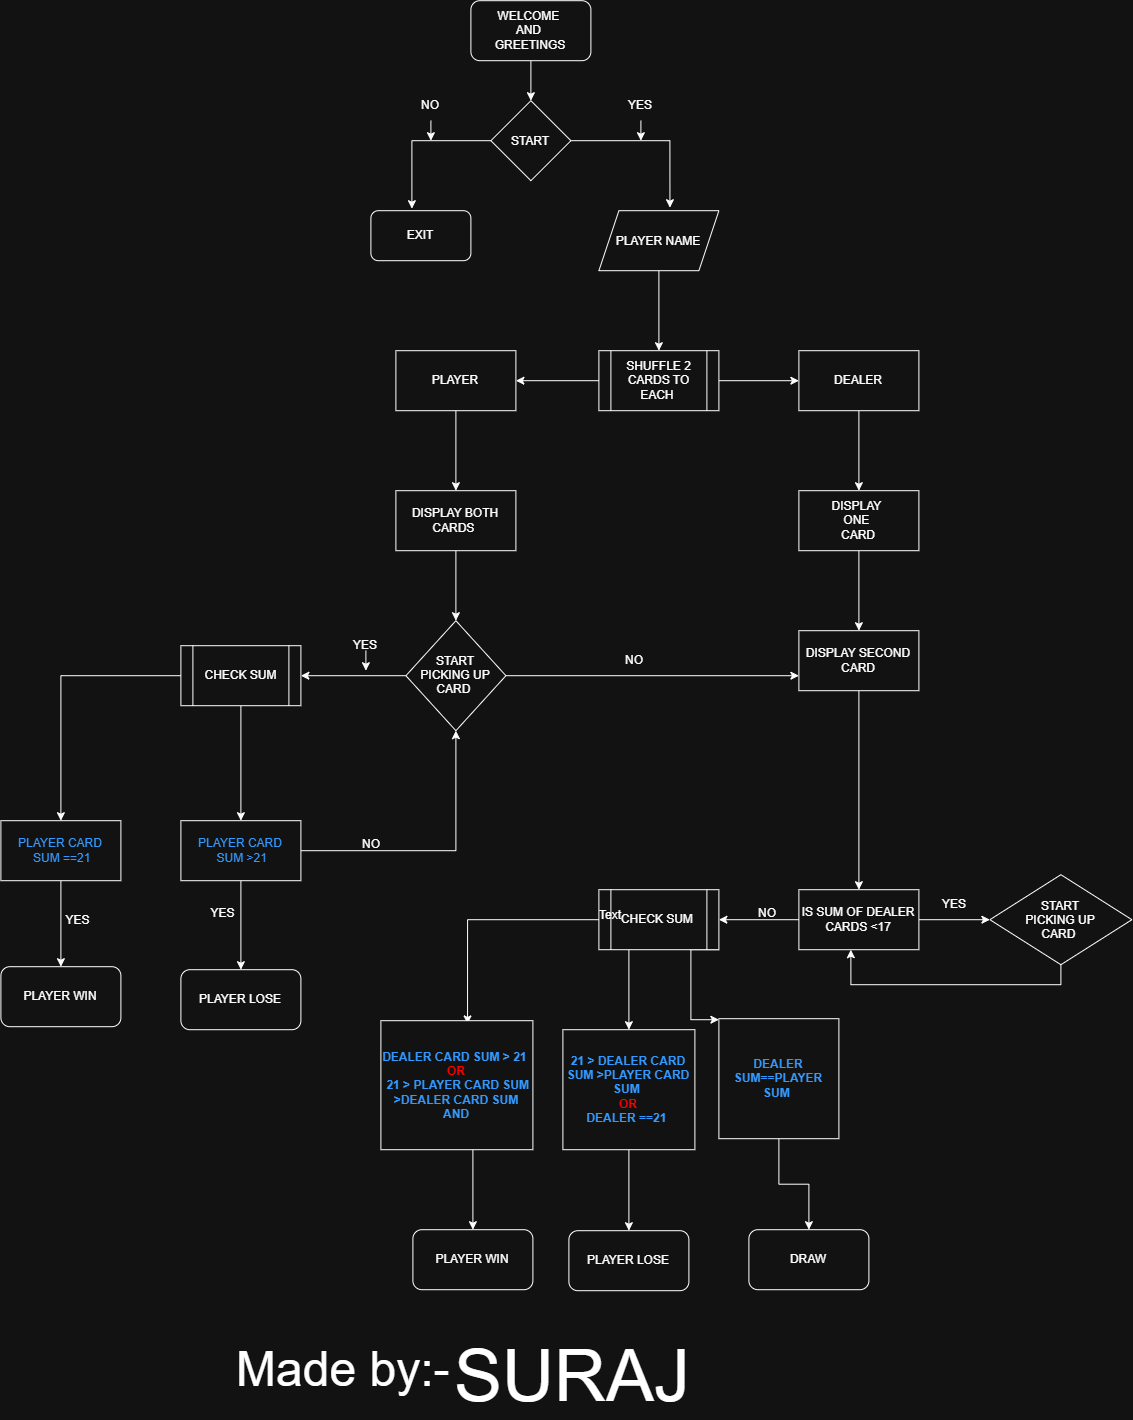

The diagram above was exported from draw.io. Its source (the exported page's mxGraphModel, read from the mxfile embedded in the PNG):
<mxGraphModel dx="2283" dy="862" grid="1" gridSize="10" guides="1" tooltips="1" connect="1" arrows="1" fold="1" page="1" pageScale="1" pageWidth="850" pageHeight="1100" background="light-dark(#ffffff, #121212)" math="0" shadow="0">
  <root>
    <mxCell id="0" />
    <mxCell id="1" parent="0" />
    <mxCell id="DnxcjtV2cwNm3aKH0PgD-20" edge="1" parent="1" source="DnxcjtV2cwNm3aKH0PgD-3" style="edgeStyle=orthogonalEdgeStyle;rounded=0;orthogonalLoop=1;jettySize=auto;html=1;exitX=0.5;exitY=1;exitDx=0;exitDy=0;entryX=0.5;entryY=0;entryDx=0;entryDy=0;" target="DnxcjtV2cwNm3aKH0PgD-19">
      <mxGeometry relative="1" as="geometry" />
    </mxCell>
    <mxCell id="DnxcjtV2cwNm3aKH0PgD-3" parent="1" style="shape=parallelogram;perimeter=parallelogramPerimeter;whiteSpace=wrap;html=1;shapeInside=1;fixedSize=1;" value="PLAYER NAME" vertex="1">
      <mxGeometry height="60" width="120" x="428" y="220" as="geometry" />
    </mxCell>
    <mxCell id="DnxcjtV2cwNm3aKH0PgD-5" parent="1" style="rounded=1;whiteSpace=wrap;html=1;" value="EXIT" vertex="1">
      <mxGeometry height="50" width="100" x="200" y="220" as="geometry" />
    </mxCell>
    <mxCell id="DnxcjtV2cwNm3aKH0PgD-6" parent="1" style="rhombus;whiteSpace=wrap;html=1;shapeInside=1;" value="START" vertex="1">
      <mxGeometry height="80" width="80" x="320" y="110" as="geometry" />
    </mxCell>
    <mxCell id="DnxcjtV2cwNm3aKH0PgD-8" edge="1" parent="1" source="DnxcjtV2cwNm3aKH0PgD-7" style="edgeStyle=orthogonalEdgeStyle;rounded=0;orthogonalLoop=1;jettySize=auto;html=1;exitX=0.5;exitY=1;exitDx=0;exitDy=0;" target="DnxcjtV2cwNm3aKH0PgD-6">
      <mxGeometry relative="1" as="geometry" />
    </mxCell>
    <mxCell id="DnxcjtV2cwNm3aKH0PgD-7" parent="1" style="rounded=1;whiteSpace=wrap;html=1;" value="WELCOME&amp;nbsp;&lt;div&gt;AND&amp;nbsp;&lt;/div&gt;&lt;div&gt;GREETINGS&lt;/div&gt;" vertex="1">
      <mxGeometry height="60" width="120" x="300" y="10" as="geometry" />
    </mxCell>
    <mxCell id="DnxcjtV2cwNm3aKH0PgD-9" edge="1" parent="1" source="DnxcjtV2cwNm3aKH0PgD-6" style="edgeStyle=orthogonalEdgeStyle;rounded=0;orthogonalLoop=1;jettySize=auto;html=1;exitX=1;exitY=0.5;exitDx=0;exitDy=0;entryX=0.592;entryY=-0.05;entryDx=0;entryDy=0;entryPerimeter=0;" target="DnxcjtV2cwNm3aKH0PgD-3">
      <mxGeometry relative="1" as="geometry" />
    </mxCell>
    <mxCell id="DnxcjtV2cwNm3aKH0PgD-10" edge="1" parent="1" source="DnxcjtV2cwNm3aKH0PgD-6" style="edgeStyle=orthogonalEdgeStyle;rounded=0;orthogonalLoop=1;jettySize=auto;html=1;exitX=0;exitY=0.5;exitDx=0;exitDy=0;entryX=0.41;entryY=-0.04;entryDx=0;entryDy=0;entryPerimeter=0;" target="DnxcjtV2cwNm3aKH0PgD-5">
      <mxGeometry relative="1" as="geometry" />
    </mxCell>
    <mxCell id="DnxcjtV2cwNm3aKH0PgD-14" edge="1" parent="1" source="DnxcjtV2cwNm3aKH0PgD-11" style="edgeStyle=orthogonalEdgeStyle;rounded=0;orthogonalLoop=1;jettySize=auto;html=1;exitX=0.5;exitY=1;exitDx=0;exitDy=0;">
      <mxGeometry relative="1" as="geometry">
        <mxPoint x="260" y="150" as="targetPoint" />
      </mxGeometry>
    </mxCell>
    <mxCell id="DnxcjtV2cwNm3aKH0PgD-11" parent="1" style="text;html=1;whiteSpace=wrap;strokeColor=none;fillColor=none;align=center;verticalAlign=middle;rounded=0;" value="NO" vertex="1">
      <mxGeometry height="30" width="60" x="230" y="100" as="geometry" />
    </mxCell>
    <mxCell id="DnxcjtV2cwNm3aKH0PgD-13" edge="1" parent="1" source="DnxcjtV2cwNm3aKH0PgD-12" style="edgeStyle=orthogonalEdgeStyle;rounded=0;orthogonalLoop=1;jettySize=auto;html=1;exitX=0.5;exitY=1;exitDx=0;exitDy=0;">
      <mxGeometry relative="1" as="geometry">
        <mxPoint x="470" y="150" as="targetPoint" />
      </mxGeometry>
    </mxCell>
    <mxCell id="DnxcjtV2cwNm3aKH0PgD-12" parent="1" style="text;html=1;whiteSpace=wrap;strokeColor=none;fillColor=none;align=center;verticalAlign=middle;rounded=0;" value="YES" vertex="1">
      <mxGeometry height="30" width="60" x="440" y="100" as="geometry" />
    </mxCell>
    <mxCell id="DnxcjtV2cwNm3aKH0PgD-18" edge="1" parent="1" source="DnxcjtV2cwNm3aKH0PgD-19" style="edgeStyle=orthogonalEdgeStyle;rounded=0;orthogonalLoop=1;jettySize=auto;html=1;exitX=0;exitY=0.5;exitDx=0;exitDy=0;" target="DnxcjtV2cwNm3aKH0PgD-17" value="">
      <mxGeometry relative="1" as="geometry">
        <mxPoint x="425" y="390" as="sourcePoint" />
      </mxGeometry>
    </mxCell>
    <mxCell id="DnxcjtV2cwNm3aKH0PgD-25" edge="1" parent="1" source="DnxcjtV2cwNm3aKH0PgD-17" style="edgeStyle=orthogonalEdgeStyle;rounded=0;orthogonalLoop=1;jettySize=auto;html=1;" target="DnxcjtV2cwNm3aKH0PgD-24" value="">
      <mxGeometry relative="1" as="geometry" />
    </mxCell>
    <mxCell id="DnxcjtV2cwNm3aKH0PgD-17" parent="1" style="whiteSpace=wrap;html=1;" value="PLAYER" vertex="1">
      <mxGeometry height="60" width="120" x="225" y="360" as="geometry" />
    </mxCell>
    <mxCell id="DnxcjtV2cwNm3aKH0PgD-23" edge="1" parent="1" source="DnxcjtV2cwNm3aKH0PgD-19" style="edgeStyle=orthogonalEdgeStyle;rounded=0;orthogonalLoop=1;jettySize=auto;html=1;" target="DnxcjtV2cwNm3aKH0PgD-22" value="">
      <mxGeometry relative="1" as="geometry" />
    </mxCell>
    <mxCell id="DnxcjtV2cwNm3aKH0PgD-19" parent="1" style="shape=process;whiteSpace=wrap;html=1;backgroundOutline=1;" value="SHUFFLE 2 CARDS TO EACH&amp;nbsp;" vertex="1">
      <mxGeometry height="60" width="120" x="428" y="360" as="geometry" />
    </mxCell>
    <mxCell id="DnxcjtV2cwNm3aKH0PgD-30" edge="1" parent="1" source="DnxcjtV2cwNm3aKH0PgD-22" style="edgeStyle=orthogonalEdgeStyle;rounded=0;orthogonalLoop=1;jettySize=auto;html=1;" target="DnxcjtV2cwNm3aKH0PgD-29" value="">
      <mxGeometry relative="1" as="geometry" />
    </mxCell>
    <mxCell id="DnxcjtV2cwNm3aKH0PgD-22" parent="1" style="whiteSpace=wrap;html=1;" value="DEALER" vertex="1">
      <mxGeometry height="60" width="120" x="628" y="360" as="geometry" />
    </mxCell>
    <mxCell id="DnxcjtV2cwNm3aKH0PgD-27" edge="1" parent="1" source="DnxcjtV2cwNm3aKH0PgD-24" style="edgeStyle=orthogonalEdgeStyle;rounded=0;orthogonalLoop=1;jettySize=auto;html=1;" target="DnxcjtV2cwNm3aKH0PgD-26" value="">
      <mxGeometry relative="1" as="geometry" />
    </mxCell>
    <mxCell id="DnxcjtV2cwNm3aKH0PgD-24" parent="1" style="whiteSpace=wrap;html=1;" value="DISPLAY BOTH CARDS&amp;nbsp;" vertex="1">
      <mxGeometry height="60" width="120" x="225" y="500" as="geometry" />
    </mxCell>
    <mxCell id="DnxcjtV2cwNm3aKH0PgD-33" edge="1" parent="1" source="DnxcjtV2cwNm3aKH0PgD-26" style="edgeStyle=orthogonalEdgeStyle;rounded=0;orthogonalLoop=1;jettySize=auto;html=1;exitX=1;exitY=0.5;exitDx=0;exitDy=0;entryX=0;entryY=0.75;entryDx=0;entryDy=0;" target="DnxcjtV2cwNm3aKH0PgD-31">
      <mxGeometry relative="1" as="geometry" />
    </mxCell>
    <mxCell id="DnxcjtV2cwNm3aKH0PgD-96" edge="1" parent="1" source="DnxcjtV2cwNm3aKH0PgD-26" style="edgeStyle=orthogonalEdgeStyle;rounded=0;orthogonalLoop=1;jettySize=auto;html=1;exitX=0;exitY=0.5;exitDx=0;exitDy=0;entryX=1;entryY=0.5;entryDx=0;entryDy=0;" target="DnxcjtV2cwNm3aKH0PgD-93">
      <mxGeometry relative="1" as="geometry" />
    </mxCell>
    <mxCell id="DnxcjtV2cwNm3aKH0PgD-26" parent="1" style="rhombus;whiteSpace=wrap;html=1;shapeInside=1;" value="START PICKING UP CARD&amp;nbsp;" vertex="1">
      <mxGeometry height="110" width="100" x="235" y="630" as="geometry" />
    </mxCell>
    <mxCell id="DnxcjtV2cwNm3aKH0PgD-32" edge="1" parent="1" source="DnxcjtV2cwNm3aKH0PgD-29" style="edgeStyle=orthogonalEdgeStyle;rounded=0;orthogonalLoop=1;jettySize=auto;html=1;" target="DnxcjtV2cwNm3aKH0PgD-31" value="">
      <mxGeometry relative="1" as="geometry" />
    </mxCell>
    <mxCell id="DnxcjtV2cwNm3aKH0PgD-29" parent="1" style="whiteSpace=wrap;html=1;" value="DISPLAY&amp;nbsp;&lt;div&gt;ONE&amp;nbsp;&lt;/div&gt;&lt;div&gt;CARD&lt;/div&gt;" vertex="1">
      <mxGeometry height="60" width="120" x="628" y="500" as="geometry" />
    </mxCell>
    <mxCell id="DnxcjtV2cwNm3aKH0PgD-58" edge="1" parent="1" source="DnxcjtV2cwNm3aKH0PgD-31" style="edgeStyle=orthogonalEdgeStyle;rounded=0;orthogonalLoop=1;jettySize=auto;html=1;" target="DnxcjtV2cwNm3aKH0PgD-57" value="">
      <mxGeometry relative="1" as="geometry" />
    </mxCell>
    <mxCell id="DnxcjtV2cwNm3aKH0PgD-31" parent="1" style="whiteSpace=wrap;html=1;" value="DISPLAY SECOND CARD" vertex="1">
      <mxGeometry height="60" width="120" x="628" y="640" as="geometry" />
    </mxCell>
    <mxCell id="DnxcjtV2cwNm3aKH0PgD-34" parent="1" style="text;html=1;whiteSpace=wrap;strokeColor=none;fillColor=none;align=center;verticalAlign=middle;rounded=0;" value="NO" vertex="1">
      <mxGeometry height="30" width="48" x="440" y="655" as="geometry" />
    </mxCell>
    <mxCell id="DnxcjtV2cwNm3aKH0PgD-46" edge="1" parent="1" source="DnxcjtV2cwNm3aKH0PgD-38" style="edgeStyle=orthogonalEdgeStyle;rounded=0;orthogonalLoop=1;jettySize=auto;html=1;exitX=0.5;exitY=1;exitDx=0;exitDy=0;">
      <mxGeometry relative="1" as="geometry">
        <mxPoint x="195" y="680" as="targetPoint" />
      </mxGeometry>
    </mxCell>
    <mxCell id="DnxcjtV2cwNm3aKH0PgD-38" parent="1" style="text;html=1;whiteSpace=wrap;strokeColor=none;fillColor=none;align=center;verticalAlign=middle;rounded=0;" value="YES" vertex="1">
      <mxGeometry height="10" width="60" x="165" y="650" as="geometry" />
    </mxCell>
    <mxCell id="DnxcjtV2cwNm3aKH0PgD-64" edge="1" parent="1" source="DnxcjtV2cwNm3aKH0PgD-57" style="edgeStyle=orthogonalEdgeStyle;rounded=0;orthogonalLoop=1;jettySize=auto;html=1;" target="DnxcjtV2cwNm3aKH0PgD-63" value="">
      <mxGeometry relative="1" as="geometry" />
    </mxCell>
    <mxCell id="DnxcjtV2cwNm3aKH0PgD-67" edge="1" parent="1" source="DnxcjtV2cwNm3aKH0PgD-57" style="edgeStyle=orthogonalEdgeStyle;rounded=0;orthogonalLoop=1;jettySize=auto;html=1;" value="">
      <mxGeometry relative="1" as="geometry">
        <mxPoint x="548" y="929" as="targetPoint" />
      </mxGeometry>
    </mxCell>
    <mxCell id="DnxcjtV2cwNm3aKH0PgD-57" parent="1" style="whiteSpace=wrap;html=1;" value="IS SUM OF DEALER CARDS &amp;lt;17" vertex="1">
      <mxGeometry height="60" width="120" x="628" y="899" as="geometry" />
    </mxCell>
    <mxCell id="DnxcjtV2cwNm3aKH0PgD-63" parent="1" style="rhombus;whiteSpace=wrap;html=1;shapeInside=1;" value="START PICKING UP CARD&amp;nbsp;" vertex="1">
      <mxGeometry height="90" width="142" x="819" y="884" as="geometry" />
    </mxCell>
    <mxCell id="DnxcjtV2cwNm3aKH0PgD-65" parent="1" style="text;html=1;whiteSpace=wrap;strokeColor=none;fillColor=none;align=center;verticalAlign=middle;rounded=0;" value="YES" vertex="1">
      <mxGeometry height="10" width="60" x="754" y="909" as="geometry" />
    </mxCell>
    <mxCell id="DnxcjtV2cwNm3aKH0PgD-70" edge="1" parent="1" source="DnxcjtV2cwNm3aKH0PgD-68" style="edgeStyle=orthogonalEdgeStyle;rounded=0;orthogonalLoop=1;jettySize=auto;html=1;entryX=0.57;entryY=0.025;entryDx=0;entryDy=0;entryPerimeter=0;" target="DnxcjtV2cwNm3aKH0PgD-69" value="">
      <mxGeometry relative="1" as="geometry">
        <mxPoint x="302" y="1030" as="targetPoint" />
      </mxGeometry>
    </mxCell>
    <mxCell id="DnxcjtV2cwNm3aKH0PgD-81" edge="1" parent="1" source="DnxcjtV2cwNm3aKH0PgD-68" style="edgeStyle=orthogonalEdgeStyle;rounded=0;orthogonalLoop=1;jettySize=auto;html=1;exitX=0.25;exitY=1;exitDx=0;exitDy=0;" target="DnxcjtV2cwNm3aKH0PgD-80" value="">
      <mxGeometry relative="1" as="geometry">
        <mxPoint x="488" y="969" as="sourcePoint" />
      </mxGeometry>
    </mxCell>
    <mxCell id="DnxcjtV2cwNm3aKH0PgD-89" edge="1" parent="1" source="DnxcjtV2cwNm3aKH0PgD-68" style="edgeStyle=orthogonalEdgeStyle;rounded=0;orthogonalLoop=1;jettySize=auto;html=1;exitX=1;exitY=1;exitDx=0;exitDy=0;" target="DnxcjtV2cwNm3aKH0PgD-88">
      <mxGeometry relative="1" as="geometry">
        <Array as="points">
          <mxPoint x="520" y="959" />
          <mxPoint x="520" y="1029" />
          <mxPoint x="600" y="1029" />
        </Array>
      </mxGeometry>
    </mxCell>
    <mxCell id="DnxcjtV2cwNm3aKH0PgD-68" parent="1" style="shape=process;whiteSpace=wrap;html=1;backgroundOutline=1;" value="CHECK SUM&amp;nbsp;" vertex="1">
      <mxGeometry height="60" width="120" x="428" y="899" as="geometry" />
    </mxCell>
    <mxCell id="DnxcjtV2cwNm3aKH0PgD-74" edge="1" parent="1" style="edgeStyle=orthogonalEdgeStyle;rounded=0;orthogonalLoop=1;jettySize=auto;html=1;" value="">
      <mxGeometry relative="1" as="geometry">
        <mxPoint x="302" y="1109" as="sourcePoint" />
        <mxPoint x="302" y="1239" as="targetPoint" />
      </mxGeometry>
    </mxCell>
    <mxCell id="DnxcjtV2cwNm3aKH0PgD-69" parent="1" style="whiteSpace=wrap;html=1;" value="&lt;b style=&quot;&quot;&gt;&lt;span style=&quot;color: light-dark(rgb(0, 0, 0), rgb(51, 153, 255));&quot;&gt;DEALER CARD SUM &amp;gt; 21&amp;nbsp;&lt;/span&gt;&lt;br&gt;&lt;span style=&quot;color: light-dark(rgb(0, 0, 0), rgb(255, 0, 0));&quot;&gt;OR&lt;/span&gt;&lt;/b&gt;&lt;div&gt;&lt;div&gt;&lt;span style=&quot;color: light-dark(rgb(0, 0, 0), rgb(51, 153, 255));&quot;&gt;&lt;b&gt;&amp;nbsp;&lt;/b&gt;&lt;/span&gt;&lt;b style=&quot;&quot;&gt;&lt;span style=&quot;color: light-dark(rgb(0, 0, 0), rgb(51, 153, 255));&quot;&gt;21 &amp;gt; PLAYER CARD SUM &amp;gt;DEALER CARD SUM AND&lt;/span&gt;&lt;br&gt;&lt;/b&gt;&lt;/div&gt;&lt;/div&gt;" vertex="1">
      <mxGeometry height="129" width="152" x="210" y="1030" as="geometry" />
    </mxCell>
    <mxCell id="DnxcjtV2cwNm3aKH0PgD-71" edge="1" parent="1" source="DnxcjtV2cwNm3aKH0PgD-63" style="edgeStyle=orthogonalEdgeStyle;rounded=0;orthogonalLoop=1;jettySize=auto;html=1;exitX=0.5;exitY=1;exitDx=0;exitDy=0;entryX=0.433;entryY=1;entryDx=0;entryDy=0;entryPerimeter=0;" target="DnxcjtV2cwNm3aKH0PgD-57">
      <mxGeometry relative="1" as="geometry" />
    </mxCell>
    <mxCell id="DnxcjtV2cwNm3aKH0PgD-73" parent="1" style="rounded=1;whiteSpace=wrap;html=1;" value="PLAYER WIN" vertex="1">
      <mxGeometry height="60" width="120" x="242" y="1239" as="geometry" />
    </mxCell>
    <mxCell id="DnxcjtV2cwNm3aKH0PgD-84" edge="1" parent="1" source="DnxcjtV2cwNm3aKH0PgD-80" style="edgeStyle=orthogonalEdgeStyle;rounded=0;orthogonalLoop=1;jettySize=auto;html=1;exitX=0.5;exitY=1;exitDx=0;exitDy=0;entryX=0.5;entryY=0;entryDx=0;entryDy=0;" target="DnxcjtV2cwNm3aKH0PgD-82">
      <mxGeometry relative="1" as="geometry" />
    </mxCell>
    <mxCell id="DnxcjtV2cwNm3aKH0PgD-80" parent="1" style="whiteSpace=wrap;html=1;" value="&lt;b style=&quot;color: light-dark(rgb(0, 0, 0), rgb(51, 153, 255));&quot;&gt;21 &amp;gt; DEALER CARD SUM &amp;gt;PLAYER CARD SUM&amp;nbsp;&lt;/b&gt;&lt;div&gt;&lt;b style=&quot;&quot;&gt;&lt;span style=&quot;color: light-dark(rgb(0, 0, 0), rgb(255, 0, 0));&quot;&gt;OR&lt;/span&gt;&lt;/b&gt;&lt;div&gt;&lt;b style=&quot;background-color: transparent; color: light-dark(rgb(0, 0, 0), rgb(51, 153, 255));&quot;&gt;DEALER ==21&amp;nbsp;&lt;/b&gt;&lt;/div&gt;&lt;/div&gt;" vertex="1">
      <mxGeometry height="120" width="132" x="392" y="1039" as="geometry" />
    </mxCell>
    <mxCell id="DnxcjtV2cwNm3aKH0PgD-82" parent="1" style="rounded=1;whiteSpace=wrap;html=1;" value="PLAYER LOSE" vertex="1">
      <mxGeometry height="60" width="120" x="398" y="1240" as="geometry" />
    </mxCell>
    <mxCell id="DnxcjtV2cwNm3aKH0PgD-86" parent="1" style="text;html=1;whiteSpace=wrap;strokeColor=none;fillColor=none;align=center;verticalAlign=middle;rounded=0;" value="NO" vertex="1">
      <mxGeometry height="30" width="48" x="573" y="908" as="geometry" />
    </mxCell>
    <mxCell id="DnxcjtV2cwNm3aKH0PgD-92" edge="1" parent="1" source="DnxcjtV2cwNm3aKH0PgD-88" style="edgeStyle=orthogonalEdgeStyle;rounded=0;orthogonalLoop=1;jettySize=auto;html=1;" target="DnxcjtV2cwNm3aKH0PgD-91" value="">
      <mxGeometry relative="1" as="geometry" />
    </mxCell>
    <mxCell id="DnxcjtV2cwNm3aKH0PgD-88" parent="1" style="rounded=0;whiteSpace=wrap;html=1;" value="&lt;span style=&quot;color: light-dark(rgb(0, 0, 0), rgb(51, 153, 255));&quot;&gt;&lt;b&gt;DEALER SUM==PLAYER SUM&amp;nbsp;&lt;/b&gt;&lt;/span&gt;" vertex="1">
      <mxGeometry height="120" width="120" x="548" y="1028" as="geometry" />
    </mxCell>
    <mxCell id="DnxcjtV2cwNm3aKH0PgD-91" parent="1" style="rounded=1;whiteSpace=wrap;html=1;" value="DRAW" vertex="1">
      <mxGeometry height="60" width="120" x="578" y="1239" as="geometry" />
    </mxCell>
    <mxCell id="DnxcjtV2cwNm3aKH0PgD-97" edge="1" parent="1" source="DnxcjtV2cwNm3aKH0PgD-93" style="edgeStyle=orthogonalEdgeStyle;rounded=0;orthogonalLoop=1;jettySize=auto;html=1;exitX=0.5;exitY=1;exitDx=0;exitDy=0;">
      <mxGeometry relative="1" as="geometry">
        <mxPoint x="70" y="830" as="targetPoint" />
      </mxGeometry>
    </mxCell>
    <mxCell id="Vk2zvGmZFGMSWYCUHgRL-8" edge="1" parent="1" source="DnxcjtV2cwNm3aKH0PgD-93" style="edgeStyle=orthogonalEdgeStyle;rounded=0;orthogonalLoop=1;jettySize=auto;html=1;exitX=0;exitY=0.5;exitDx=0;exitDy=0;entryX=0.5;entryY=0;entryDx=0;entryDy=0;" target="Vk2zvGmZFGMSWYCUHgRL-6">
      <mxGeometry relative="1" as="geometry" />
    </mxCell>
    <mxCell id="DnxcjtV2cwNm3aKH0PgD-93" parent="1" style="shape=process;whiteSpace=wrap;html=1;backgroundOutline=1;" value="CHECK SUM" vertex="1">
      <mxGeometry height="60" width="120" x="10" y="655" as="geometry" />
    </mxCell>
    <mxCell id="DnxcjtV2cwNm3aKH0PgD-100" edge="1" parent="1" source="DnxcjtV2cwNm3aKH0PgD-98" style="edgeStyle=orthogonalEdgeStyle;rounded=0;orthogonalLoop=1;jettySize=auto;html=1;" target="DnxcjtV2cwNm3aKH0PgD-99" value="">
      <mxGeometry relative="1" as="geometry" />
    </mxCell>
    <mxCell id="Vk2zvGmZFGMSWYCUHgRL-4" edge="1" parent="1" source="DnxcjtV2cwNm3aKH0PgD-98" style="edgeStyle=orthogonalEdgeStyle;rounded=0;orthogonalLoop=1;jettySize=auto;html=1;exitX=1;exitY=0.5;exitDx=0;exitDy=0;entryX=0.5;entryY=1;entryDx=0;entryDy=0;" target="DnxcjtV2cwNm3aKH0PgD-26">
      <mxGeometry relative="1" as="geometry" />
    </mxCell>
    <mxCell id="DnxcjtV2cwNm3aKH0PgD-98" parent="1" style="rounded=0;whiteSpace=wrap;html=1;" value="&lt;span style=&quot;color: light-dark(rgb(0, 0, 0), rgb(51, 153, 255));&quot;&gt;PLAYER CARD&lt;/span&gt;&lt;div&gt;&lt;span style=&quot;color: light-dark(rgb(0, 0, 0), rgb(51, 153, 255));&quot;&gt;&amp;nbsp;SUM &amp;gt;21&lt;/span&gt;&lt;/div&gt;" vertex="1">
      <mxGeometry height="60" width="120" x="10" y="830" as="geometry" />
    </mxCell>
    <mxCell id="DnxcjtV2cwNm3aKH0PgD-99" parent="1" style="rounded=1;whiteSpace=wrap;html=1;" value="PLAYER LOSE" vertex="1">
      <mxGeometry height="60" width="120" x="10" y="979" as="geometry" />
    </mxCell>
    <mxCell id="Vk2zvGmZFGMSWYCUHgRL-3" parent="1" style="text;html=1;whiteSpace=wrap;strokeColor=none;fillColor=none;align=center;verticalAlign=middle;rounded=0;" value="YES" vertex="1">
      <mxGeometry height="20" width="25" x="40" y="913" as="geometry" />
    </mxCell>
    <mxCell id="Vk2zvGmZFGMSWYCUHgRL-5" parent="1" style="text;html=1;whiteSpace=wrap;strokeColor=none;fillColor=none;align=center;verticalAlign=middle;rounded=0;" value="NO" vertex="1">
      <mxGeometry height="30" width="48" x="177" y="839" as="geometry" />
    </mxCell>
    <mxCell id="Vk2zvGmZFGMSWYCUHgRL-10" edge="1" parent="1" source="Vk2zvGmZFGMSWYCUHgRL-6" style="edgeStyle=orthogonalEdgeStyle;rounded=0;orthogonalLoop=1;jettySize=auto;html=1;" target="Vk2zvGmZFGMSWYCUHgRL-9" value="">
      <mxGeometry relative="1" as="geometry" />
    </mxCell>
    <mxCell id="Vk2zvGmZFGMSWYCUHgRL-6" parent="1" style="rounded=0;whiteSpace=wrap;html=1;" value="&lt;span style=&quot;color: light-dark(rgb(0, 0, 0), rgb(51, 153, 255));&quot;&gt;PLAYER CARD&lt;/span&gt;&lt;div&gt;&lt;span style=&quot;color: light-dark(rgb(0, 0, 0), rgb(51, 153, 255));&quot;&gt;&amp;nbsp;SUM ==21&lt;/span&gt;&lt;/div&gt;" vertex="1">
      <mxGeometry height="60" width="120" x="-170" y="830" as="geometry" />
    </mxCell>
    <mxCell id="Vk2zvGmZFGMSWYCUHgRL-9" parent="1" style="whiteSpace=wrap;html=1;rounded=1;" value="PLAYER WIN" vertex="1">
      <mxGeometry height="60" width="120" x="-170" y="976" as="geometry" />
    </mxCell>
    <mxCell id="Vk2zvGmZFGMSWYCUHgRL-11" parent="1" style="text;html=1;whiteSpace=wrap;strokeColor=none;fillColor=none;align=center;verticalAlign=middle;rounded=0;" value="YES" vertex="1">
      <mxGeometry height="20" width="25" x="-105" y="920" as="geometry" />
    </mxCell>
    <mxCell id="Vk2zvGmZFGMSWYCUHgRL-12" parent="1" style="text;html=1;whiteSpace=wrap;strokeColor=none;fillColor=none;align=center;verticalAlign=middle;rounded=0;" value="Text" vertex="1">
      <mxGeometry height="30" width="60" x="410" y="910" as="geometry" />
    </mxCell>
    <mxCell id="Vk2zvGmZFGMSWYCUHgRL-13" parent="1" style="text;html=1;whiteSpace=wrap;strokeColor=none;fillColor=none;align=center;verticalAlign=middle;rounded=0;" value="&lt;font style=&quot;font-size: 72px;&quot;&gt;SURAJ&lt;/font&gt;" vertex="1">
      <mxGeometry height="30" width="112" x="346" y="1370.75" as="geometry" />
    </mxCell>
    <mxCell id="Vk2zvGmZFGMSWYCUHgRL-14" parent="1" style="text;html=1;whiteSpace=wrap;strokeColor=none;fillColor=none;align=center;verticalAlign=middle;rounded=0;" value="&lt;font style=&quot;font-size: 48px;&quot;&gt;Made by:-&amp;nbsp;&lt;/font&gt;" vertex="1">
      <mxGeometry height="60" width="365" x="-3" y="1349" as="geometry" />
    </mxCell>
  </root>
</mxGraphModel>